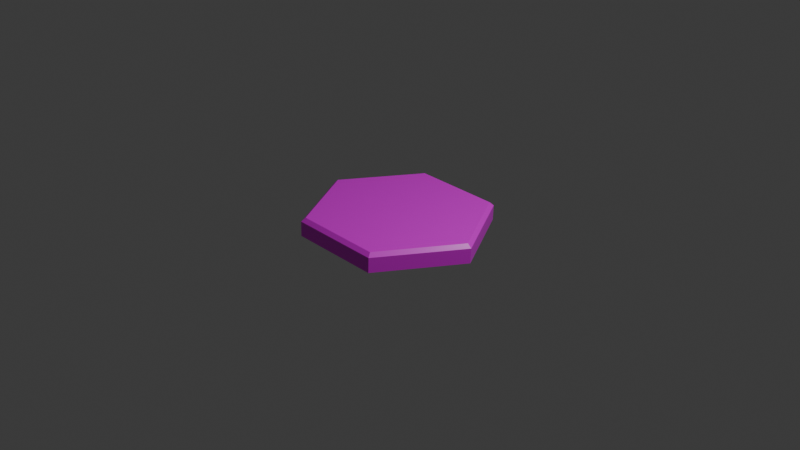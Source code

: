 # Source: summon_art.blend  (saved by Blender 4.0.36; exported with 4.5.12 LTS)
import bpy
from mathutils import Matrix  # noqa: F401  (used for matrix-valued properties, if any)

bpy.ops.wm.read_factory_settings(use_empty=True)
scene = bpy.context.scene
scene.name = 'Scene'

# ---- collections
col_collection = bpy.data.collections.new('Collection'); scene.collection.children.link(col_collection)

# ---- images (referenced by path relative to the original .blend; pixels are not part of the script)
import os
ASSET_DIR = os.environ.get("B2B_ASSET_DIR", "")  # directory of the original .blend (textures are referenced by path, not embedded)
HERE = os.path.dirname(os.path.abspath(__file__))  # packed textures are extracted next to this script under _unpacked/

def load_image(name, relpath, width, height, colorspace="sRGB"):
    """Load a texture the original file referenced (path relative to the .blend, or extracted next to this script)."""
    p = next((c for c in (os.path.join(HERE, relpath), os.path.join(ASSET_DIR, relpath)) if relpath and os.path.exists(c)), "")
    if p:
        img = bpy.data.images.load(p, check_existing=True)
        img.name = name
    else:  # same state as the original file: an image datablock whose file is absent (Cycles renders it pink)
        img = bpy.data.images.new(name, width, height)
        img.source = "FILE"
        img.filepath = "//" + (relpath or name)
    img.colorspace_settings.name = colorspace
    return img
img_testhex_basecolor = load_image('TestHex_basecolor', 'TestHex_basecolor.png', 1024, 1024, 'sRGB')

# ---- materials (node trees are filled in below, after node groups)
mat_m_testhex = bpy.data.materials.new('M_TestHex')
mat_m_testhex.use_transparent_shadow = False

# ---- material node trees
mat_m_testhex.use_nodes = True; mat_m_testhex.node_tree.nodes.clear()
_N = mat_m_testhex.node_tree.nodes; _L = mat_m_testhex.node_tree.links
n0 = _N.new('ShaderNodeMapping'); n0.name = 'Mapping'; n0.location = (-450, 260)
n1 = _N.new('ShaderNodeTexCoord'); n1.name = 'Texture Coordinate'; n1.location = (-630, 260)
n2 = _N.new('ShaderNodeOutputMaterial'); n2.name = 'Material Output'; n2.location = (503, 311)
n3 = _N.new('ShaderNodeBsdfPrincipled'); n3.name = 'Principled BSDF'; n3.location = (170, 291)
n3.inputs[3].default_value = 1.45
n4 = _N.new('ShaderNodeTexImage'); n4.name = 'Image Texture'; n4.location = (-270, 260)
n4.image = img_testhex_basecolor
_L.new(n3.outputs[0], n2.inputs[0])
_L.new(n4.outputs[0], n3.inputs[0])
_L.new(n0.outputs[0], n4.inputs[0])
_L.new(n1.outputs[2], n0.inputs[0])
_L.new(n4.outputs[0], n3.inputs[2])
n2.is_active_output = True

# ---- world
world_world = bpy.data.worlds.new('World'); scene.world = world_world
world_world.use_nodes = True; world_world.node_tree.nodes.clear()
_N = world_world.node_tree.nodes; _L = world_world.node_tree.links
n0 = _N.new('ShaderNodeOutputWorld'); n0.name = 'World Output'; n0.location = (300, 300)
n1 = _N.new('ShaderNodeBackground'); n1.name = 'Background'; n1.location = (10, 300)
n1.inputs[0].default_value = (0.05088, 0.05088, 0.05088, 1.0)
_L.new(n1.outputs[0], n0.inputs[0])
n0.is_active_output = True
world_world.color = (0.05088, 0.05088, 0.05088)
world_world.use_sun_shadow = False
world_world.sun_shadow_jitter_overblur = 0.0

# ---- cameras
cam_camera = bpy.data.cameras.new('Camera')
cam_camera.clip_end = 100.0
cam_camera.ortho_scale = 7.314

# ---- lights
light_light = bpy.data.lights.new('Light', 'POINT')
light_light.transmission_factor = 0.0
light_light.use_soft_falloff = False
light_light.energy = 1000.0
light_light.shadow_soft_size = 0.1
light_light.shadow_maximum_resolution = 0.006
light_light.use_absolute_resolution = True

# ---- meshes
me_hexagon_mesh = bpy.data.meshes.new('Hexagon_MESH')
me_hexagon_mesh.from_pydata([(-1.002, -0.001456, -0.07907), (-0.5026, 0.8645, -0.09986), (0.4971, 0.8645, -0.1208), (0.9973, -0.001416, -0.1209), (0.4976, -0.8674, -0.1001), (-0.5022, -0.8674, -0.07918), (-0.9527, 0.000934, 0.1199), (-0.9989, 0.000463, 0.08153), (-0.4757, 0.8276, 0.1001), (-0.4993, 0.8664, 0.06074), (0.4786, 0.8276, 0.08013), (0.5005, 0.8665, 0.03985), (0.956, 0.0009723, 0.08003), (1.001, 0.0005031, 0.03975), (0.4791, -0.8257, 0.09988), (0.501, -0.8655, 0.06054), (-0.4753, -0.8257, 0.1198), (-0.4988, -0.8655, 0.08143)], [], [(5, 17, 7, 0), (2, 11, 13, 3), (3, 13, 15, 4), (4, 15, 17, 5), (0, 7, 9, 1), (1, 9, 11, 2), (0, 1, 2, 3, 4, 5), (9, 7, 6, 8), (11, 9, 8, 10), (13, 11, 10, 12), (15, 13, 12, 14), (17, 15, 14, 16), (7, 17, 16, 6), (8, 6, 16, 14, 12, 10)])
_uv = me_hexagon_mesh.uv_layers.new(name='UVMap')
_uv.uv.foreach_set('vector', [1.0, 0.0, 1.0, 0.05355, 0.6667, 0.05355, 0.6667, 1.49e-07, 1.0, 0.05364, 1.0, 0.1072, 0.6667, 0.1072, 0.6667, 0.05364, 0.6667, 0.05364, 0.6667, 0.1072, 0.3334, 0.1072, 0.3334, 0.05364, 0.3334, 0.05364, 0.3334, 0.1072, 9.281e-05, 0.1072, 9.281e-05, 0.05364, 0.6667, 1.49e-07, 0.6667, 0.05355, 0.3334, 0.05355, 0.3334, 4.172e-07, 0.3334, 4.172e-07, 0.3334, 0.05355, 9.269e-05, 0.05355, 9.269e-05, 2.682e-07, 0.687, 0.2886, 0.7594, 0.1632, 0.9042, 0.1632, 0.9766, 0.2886, 0.9042, 0.414, 0.7594, 0.414, 0.212, 1.0, 0.0, 0.6328, 0.01927, 0.6328, 0.2216, 0.9833, 0.636, 1.0, 0.212, 1.0, 0.2216, 0.9833, 0.6264, 0.9833, 0.848, 0.6328, 0.636, 1.0, 0.6264, 0.9833, 0.8287, 0.6328, 0.636, 0.2656, 0.848, 0.6328, 0.8287, 0.6328, 0.6264, 0.2823, 0.212, 0.2656, 0.636, 0.2656, 0.6264, 0.2823, 0.2216, 0.2823, 0.0, 0.6328, 0.212, 0.2656, 0.2216, 0.2823, 0.01927, 0.6328, 0.2216, 0.9833, 0.01927, 0.6328, 0.2216, 0.2823, 0.6264, 0.2823, 0.8287, 0.6328, 0.6264, 0.9833])
me_hexagon_mesh.materials.append(mat_m_testhex)
me_hexagon_mesh.update()

# ---- objects
ob_light = bpy.data.objects.new('Light', light_light)
ob_camera = bpy.data.objects.new('Camera', cam_camera)
ob_hexagon = bpy.data.objects.new('Hexagon', me_hexagon_mesh)

# ---- transforms, parenting, visibility, modifiers, constraints
ob_light.location = (4.076, 1.005, 5.904)
ob_light.rotation_euler = (0.6503, 0.05522, 1.866)
ob_light.lock_rotations_4d = False
ob_light.empty_display_type = 'ARROWS'
ob_light.color = (0.0, 0.0, 0.0, 0.0)
ob_light.lineart.crease_threshold = 0.0
ob_camera.location = (7.359, -6.926, 4.958)
ob_camera.rotation_euler = (1.109, 0.0, 0.8149)
ob_camera.lock_rotations_4d = False
ob_camera.empty_display_type = 'ARROWS'
ob_camera.color = (0.0, 0.0, 0.0, 0.0)
ob_camera.display_type = 'WIRE'
ob_camera.lineart.crease_threshold = 0.0
ob_hexagon.location = (0.0, 0.0, 0.0)

# ---- collection membership
col_collection.objects.link(ob_light)
col_collection.objects.link(ob_camera)
col_collection.objects.link(ob_hexagon)

# ---- scene / render settings (as saved in the file)
scene.camera = ob_camera
scene.frame_start = 1; scene.frame_end = 250; scene.frame_set(1)
scene.render.engine = 'BLENDER_EEVEE_NEXT'
scene.cycles.sampling_pattern = 'TABULATED_SOBOL'
bpy.context.view_layer.update()
